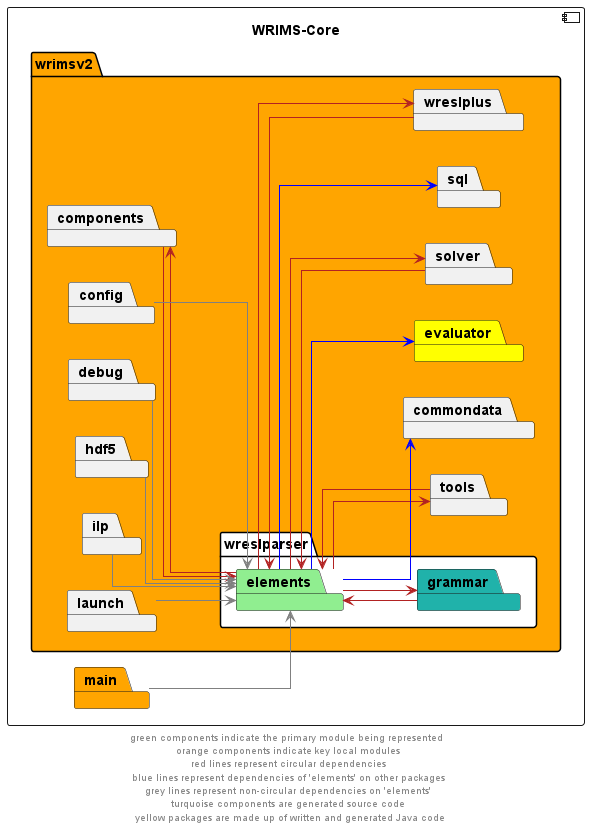

The diagram above was rendered by PlantUML. Its source (embedded in the PNG):
@startuml
left to right direction
skinparam linetype ortho

component wrims_core as "WRIMS-Core" {
    package wrimsv2 #orange {
        package wreslparser #white {
            package elements #lightgreen
            package grammar #lightseagreen
        }
        package commondata
        package components
        package evaluator #yellow
        package solver
        package tools
        package sql
        package wreslplus

        package config
        package debug
        package hdf5
        package ilp
        package launch
    }
    package main #orange
}

elements -r->  components #firebrick
components -->  elements #firebrick
elements -d->  solver #firebrick
solver -->  elements #firebrick
elements -->  tools #firebrick
tools -l->  elements #firebrick
elements -->  wreslplus #firebrick
wreslplus -->  elements #firebrick
elements -r->  grammar #firebrick
grammar -->  elements #firebrick

elements -->  commondata #blue
elements -->  evaluator #blue
elements -->  sql #blue

config -->  elements #grey
debug -->  elements #grey
hdf5 -->  elements #grey
ilp -->  elements #grey
launch -->  elements #grey
main --> elements #grey

' The following relationships are hidden and used to format the diagram. They do not represent actual dependencies.
'debug -r[hidden]-> evaluator

footer "green components indicate the primary module being represented \n orange components indicate key local modules \n red lines represent circular dependencies \n blue lines represent dependencies of 'elements' on other packages \n grey lines represent non-circular dependencies on 'elements' \n turquoise components are generated source code \n yellow packages are made up of written and generated Java code"
@enduml